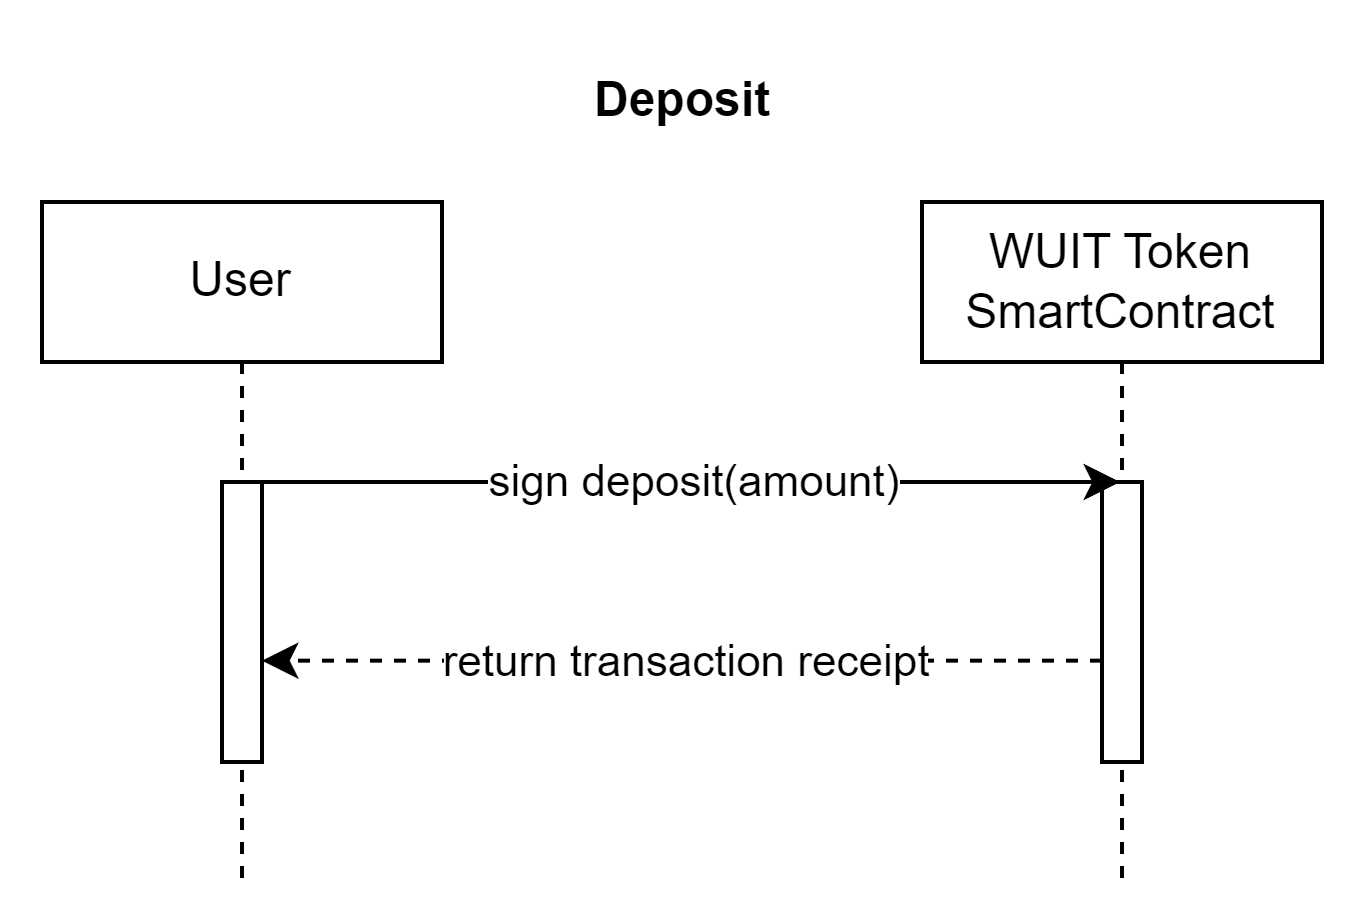

The diagram above was exported from draw.io. Its source (the exported page's mxGraphModel, read from the mxfile embedded in the PNG):
<mxGraphModel dx="989" dy="539" grid="1" gridSize="10" guides="1" tooltips="1" connect="1" arrows="1" fold="1" page="1" pageScale="1" pageWidth="850" pageHeight="1100" math="0" shadow="0">
  <root>
    <mxCell id="0" />
    <mxCell id="1" parent="0" />
    <mxCell id="2" value="User" style="shape=umlLifeline;perimeter=lifelinePerimeter;whiteSpace=wrap;html=1;container=0;dropTarget=0;collapsible=0;recursiveResize=0;outlineConnect=0;portConstraint=eastwest;newEdgeStyle={&quot;edgeStyle&quot;:&quot;elbowEdgeStyle&quot;,&quot;elbow&quot;:&quot;vertical&quot;,&quot;curved&quot;:0,&quot;rounded&quot;:0};" vertex="1" parent="1">
      <mxGeometry x="175" y="1860" width="100" height="170" as="geometry" />
    </mxCell>
    <mxCell id="3" value="" style="html=1;points=[];perimeter=orthogonalPerimeter;outlineConnect=0;targetShapes=umlLifeline;portConstraint=eastwest;newEdgeStyle={&quot;edgeStyle&quot;:&quot;elbowEdgeStyle&quot;,&quot;elbow&quot;:&quot;vertical&quot;,&quot;curved&quot;:0,&quot;rounded&quot;:0};" vertex="1" parent="2">
      <mxGeometry x="45" y="70" width="10" height="70" as="geometry" />
    </mxCell>
    <mxCell id="4" value="WUIT Token SmartContract" style="shape=umlLifeline;perimeter=lifelinePerimeter;whiteSpace=wrap;html=1;container=0;dropTarget=0;collapsible=0;recursiveResize=0;outlineConnect=0;portConstraint=eastwest;newEdgeStyle={&quot;edgeStyle&quot;:&quot;elbowEdgeStyle&quot;,&quot;elbow&quot;:&quot;vertical&quot;,&quot;curved&quot;:0,&quot;rounded&quot;:0};" vertex="1" parent="1">
      <mxGeometry x="395" y="1860" width="100" height="170" as="geometry" />
    </mxCell>
    <mxCell id="5" value="" style="html=1;points=[];perimeter=orthogonalPerimeter;outlineConnect=0;targetShapes=umlLifeline;portConstraint=eastwest;newEdgeStyle={&quot;edgeStyle&quot;:&quot;elbowEdgeStyle&quot;,&quot;elbow&quot;:&quot;vertical&quot;,&quot;curved&quot;:0,&quot;rounded&quot;:0};" vertex="1" parent="4">
      <mxGeometry x="45" y="70" width="10" height="70" as="geometry" />
    </mxCell>
    <mxCell id="6" value="" style="endArrow=classic;html=1;rounded=0;" edge="1" source="3" target="4" parent="1">
      <mxGeometry relative="1" as="geometry">
        <mxPoint x="210" y="1930" as="sourcePoint" />
        <mxPoint x="449.9999999999998" y="1930" as="targetPoint" />
        <Array as="points">
          <mxPoint x="380.19" y="1930" />
        </Array>
      </mxGeometry>
    </mxCell>
    <mxCell id="7" value="sign&amp;nbsp;deposit(amount)" style="edgeLabel;resizable=0;html=1;align=center;verticalAlign=middle;" connectable="0" vertex="1" parent="6">
      <mxGeometry relative="1" as="geometry" />
    </mxCell>
    <mxCell id="8" value="&lt;b&gt;Deposit&lt;/b&gt;" style="text;html=1;align=center;verticalAlign=middle;resizable=0;points=[];autosize=1;strokeColor=none;fillColor=none;" vertex="1" parent="1">
      <mxGeometry x="300" y="1820" width="70" height="30" as="geometry" />
    </mxCell>
    <mxCell id="9" value="" style="endArrow=classic;html=1;rounded=0;dashed=1;" edge="1" parent="1">
      <mxGeometry relative="1" as="geometry">
        <mxPoint x="439.9999999999998" y="1974.66" as="sourcePoint" />
        <mxPoint x="230" y="1974.66" as="targetPoint" />
      </mxGeometry>
    </mxCell>
    <mxCell id="10" value="return transaction receipt" style="edgeLabel;resizable=0;html=1;align=center;verticalAlign=middle;" connectable="0" vertex="1" parent="9">
      <mxGeometry relative="1" as="geometry" />
    </mxCell>
  </root>
</mxGraphModel>